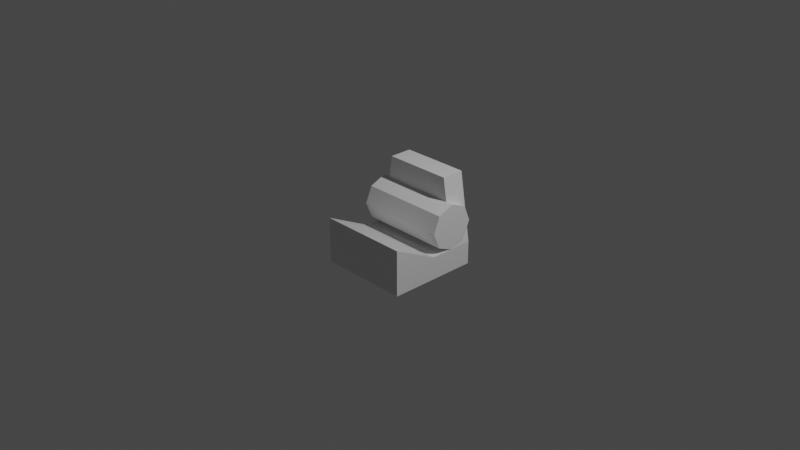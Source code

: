 # Source: acroterion.blend  (saved by Blender 3.0.42; exported with 4.5.12 LTS)
import bpy
from mathutils import Matrix  # noqa: F401  (used for matrix-valued properties, if any)

bpy.ops.wm.read_factory_settings(use_empty=True)
scene = bpy.context.scene
scene.name = 'Scene'

# ---- collections
col_collection = bpy.data.collections.new('Collection'); scene.collection.children.link(col_collection)

# ---- materials (node trees are filled in below, after node groups)
mat_material = bpy.data.materials.new('Material')
mat_material.alpha_threshold = 0.0
mat_material.use_transparent_shadow = False
mat_material.line_color = (0.0, 0.0, 0.0, 1.0)
mat_material_001 = bpy.data.materials.new('Material.001')
mat_material_001.alpha_threshold = 0.0
mat_material_001.use_transparent_shadow = False
mat_material_001.line_color = (0.0, 0.0, 0.0, 1.0)

# ---- material node trees
mat_material.use_nodes = True; mat_material.node_tree.nodes.clear()
_N = mat_material.node_tree.nodes; _L = mat_material.node_tree.links
n0 = _N.new('ShaderNodeOutputMaterial'); n0.name = 'Material Output'; n0.location = (300, 300)
n1 = _N.new('ShaderNodeBsdfPrincipled'); n1.name = 'Principled BSDF'; n1.location = (10, 300)
n1.distribution = 'GGX'
n1.subsurface_method = 'RANDOM_WALK_SKIN'
n1.inputs[2].default_value = 0.4
n1.inputs[3].default_value = 1.45
n1.inputs[27].default_value = (0.0, 0.0, 0.0, 1.0)
n1.inputs[28].default_value = 1.0
_L.new(n1.outputs[0], n0.inputs[0])
n0.is_active_output = True
mat_material_001.use_nodes = True; mat_material_001.node_tree.nodes.clear()
_N = mat_material_001.node_tree.nodes; _L = mat_material_001.node_tree.links
n0 = _N.new('ShaderNodeOutputMaterial'); n0.name = 'Material Output'; n0.location = (300, 300)
n1 = _N.new('ShaderNodeBsdfPrincipled'); n1.name = 'Principled BSDF'; n1.location = (10, 300)
n1.distribution = 'GGX'
n1.subsurface_method = 'RANDOM_WALK_SKIN'
n1.inputs[2].default_value = 0.4
n1.inputs[3].default_value = 1.45
n1.inputs[27].default_value = (0.0, 0.0, 0.0, 1.0)
n1.inputs[28].default_value = 1.0
_L.new(n1.outputs[0], n0.inputs[0])
n0.is_active_output = True

# ---- world
world_world = bpy.data.worlds.new('World'); scene.world = world_world
world_world.use_nodes = True; world_world.node_tree.nodes.clear()
_N = world_world.node_tree.nodes; _L = world_world.node_tree.links
n0 = _N.new('ShaderNodeOutputWorld'); n0.name = 'World Output'; n0.location = (300, 300)
n1 = _N.new('ShaderNodeBackground'); n1.name = 'Background'; n1.location = (10, 300)
n1.inputs[0].default_value = (0.05088, 0.05088, 0.05088, 1.0)
_L.new(n1.outputs[0], n0.inputs[0])
n0.is_active_output = True
world_world.color = (0.05088, 0.05088, 0.05088)
world_world.use_sun_shadow = False
world_world.sun_shadow_jitter_overblur = 0.0

# ---- cameras
cam_camera = bpy.data.cameras.new('Camera')
cam_camera.clip_end = 100.0
cam_camera.ortho_scale = 7.314

# ---- lights
light_light = bpy.data.lights.new('Light', 'POINT')
light_light.transmission_factor = 0.0
light_light.energy = 1000.0
light_light.shadow_soft_size = 0.1
light_light.shadow_maximum_resolution = 0.006
light_light.use_absolute_resolution = True

# ---- meshes
me_cube = bpy.data.meshes.new('Cube')
me_cube.from_pydata([(1.0, 1.0, 0.0), (1.0, 1.0, -1.0), (1.0, -1.0, -1.0), (1.0, -1.0, -1.0), (-1.0, 1.0, 0.0), (-1.0, 1.0, -1.0), (-1.0, -1.0, -1.0), (-1.0, -1.0, -1.0)], [], [(0, 4, 6, 2), (3, 2, 6, 7), (7, 6, 4, 5), (5, 1, 3, 7), (1, 0, 2, 3), (5, 4, 0, 1)])
_uv = me_cube.uv_layers.new(name='UVMap')
_uv.uv.foreach_set('vector', [0.625, 0.5, 0.875, 0.5, 0.875, 0.75, 0.625, 0.75, 0.375, 0.75, 0.625, 0.75, 0.625, 1.0, 0.375, 1.0, 0.375, 0.0, 0.625, 0.0, 0.625, 0.25, 0.375, 0.25, 0.125, 0.5, 0.375, 0.5, 0.375, 0.75, 0.125, 0.75, 0.375, 0.5, 0.625, 0.5, 0.625, 0.75, 0.375, 0.75, 0.375, 0.25, 0.625, 0.25, 0.625, 0.5, 0.375, 0.5])
me_cube.materials.append(mat_material)
me_cube.use_remesh_preserve_volume = False
me_cube.use_remesh_preserve_attributes = False
me_cube.use_mirror_vertex_groups = False
me_cube.update()
me_cube_001 = bpy.data.meshes.new('Cube.001')
me_cube_001.from_pydata([(1.0, 1.0, -0.5), (1.0, 1.0, -1.0), (1.0, 0.0, -0.5), (1.0, 0.0, -1.0), (-1.0, 1.0, -0.5), (-1.0, 1.0, -1.0), (-1.0, 0.0, -0.5), (-1.0, 0.0, -1.0)], [], [(0, 4, 6, 2), (3, 2, 6, 7), (7, 6, 4, 5), (5, 1, 3, 7), (1, 0, 2, 3), (5, 4, 0, 1)])
_uv = me_cube_001.uv_layers.new(name='UVMap')
_uv.uv.foreach_set('vector', [0.625, 0.5, 0.875, 0.5, 0.875, 0.75, 0.625, 0.75, 0.375, 0.75, 0.625, 0.75, 0.625, 1.0, 0.375, 1.0, 0.375, 0.0, 0.625, 0.0, 0.625, 0.25, 0.375, 0.25, 0.125, 0.5, 0.375, 0.5, 0.375, 0.75, 0.125, 0.75, 0.375, 0.5, 0.625, 0.5, 0.625, 0.75, 0.375, 0.75, 0.375, 0.25, 0.625, 0.25, 0.625, 0.5, 0.375, 0.5])
me_cube_001.materials.append(mat_material_001)
me_cube_001.use_remesh_preserve_volume = False
me_cube_001.use_remesh_preserve_attributes = False
me_cube_001.use_mirror_vertex_groups = False
me_cube_001.update()
me_cube_003 = bpy.data.meshes.new('Cube.003')
me_cube_003.from_pydata([(0.75, 1.0, 0.5), (1.0, 1.0, -1.0), (0.75, 0.5, 0.5), (1.0, 0.5, -1.0), (-0.75, 1.0, 0.5), (-1.0, 1.0, -1.0), (-0.75, 0.5, 0.5), (-1.0, 0.5, -1.0)], [], [(0, 4, 6, 2), (3, 2, 6, 7), (7, 6, 4, 5), (5, 1, 3, 7), (1, 0, 2, 3), (5, 4, 0, 1)])
_uv = me_cube_003.uv_layers.new(name='UVMap')
_uv.uv.foreach_set('vector', [0.625, 0.5, 0.875, 0.5, 0.875, 0.75, 0.625, 0.75, 0.375, 0.75, 0.625, 0.75, 0.625, 1.0, 0.375, 1.0, 0.375, 0.0, 0.625, 0.0, 0.625, 0.25, 0.375, 0.25, 0.125, 0.5, 0.375, 0.5, 0.375, 0.75, 0.125, 0.75, 0.375, 0.5, 0.625, 0.5, 0.625, 0.75, 0.375, 0.75, 0.375, 0.25, 0.625, 0.25, 0.625, 0.5, 0.375, 0.5])
me_cube_003.materials.append(mat_material_001)
me_cube_003.use_remesh_preserve_volume = False
me_cube_003.use_remesh_preserve_attributes = False
me_cube_003.use_mirror_vertex_groups = False
me_cube_003.update()
me_cylinder = bpy.data.meshes.new('Cylinder')
me_cylinder.from_pydata([(0.0, 0.25, -0.5), (0.0, 0.25, 0.5), (0.1768, 0.1768, -0.5), (0.1768, 0.1768, 0.5), (0.25, -1.093e-08, -0.5), (0.25, -1.093e-08, 0.5), (0.1768, -0.1768, -0.5), (0.1768, -0.1768, 0.5), (-2.186e-08, -0.25, -0.5), (-2.186e-08, -0.25, 0.5), (-0.1768, -0.1768, -0.5), (-0.1768, -0.1768, 0.5), (-0.25, 2.981e-09, -0.5), (-0.25, 2.981e-09, 0.5), (-0.1768, 0.1768, -0.5), (-0.1768, 0.1768, 0.5)], [], [(0, 1, 3, 2), (2, 3, 5, 4), (4, 5, 7, 6), (6, 7, 9, 8), (8, 9, 11, 10), (10, 11, 13, 12), (3, 1, 15, 13, 11, 9, 7, 5), (12, 13, 15, 14), (14, 15, 1, 0), (0, 2, 4, 6, 8, 10, 12, 14)])
_uv = me_cylinder.uv_layers.new(name='UVMap')
_uv.uv.foreach_set('vector', [1.0, 0.5, 1.0, 1.0, 0.875, 1.0, 0.875, 0.5, 0.875, 0.5, 0.875, 1.0, 0.75, 1.0, 0.75, 0.5, 0.75, 0.5, 0.75, 1.0, 0.625, 1.0, 0.625, 0.5, 0.625, 0.5, 0.625, 1.0, 0.5, 1.0, 0.5, 0.5, 0.5, 0.5, 0.5, 1.0, 0.375, 1.0, 0.375, 0.5, 0.375, 0.5, 0.375, 1.0, 0.25, 1.0, 0.25, 0.5, 0.4197, 0.4197, 0.25, 0.49, 0.08029, 0.4197, 0.01, 0.25, 0.08029, 0.08029, 0.25, 0.01, 0.4197, 0.08029, 0.49, 0.25, 0.25, 0.5, 0.25, 1.0, 0.125, 1.0, 0.125, 0.5, 0.125, 0.5, 0.125, 1.0, 0.0, 1.0, 0.0, 0.5, 0.75, 0.49, 0.9197, 0.4197, 0.99, 0.25, 0.9197, 0.08029, 0.75, 0.01, 0.5803, 0.08029, 0.51, 0.25, 0.5803, 0.4197])
me_cylinder.use_remesh_fix_poles = True
me_cylinder.use_remesh_preserve_attributes = False
me_cylinder.update()

# ---- objects
ob_cube = bpy.data.objects.new('Cube', me_cube)
ob_light = bpy.data.objects.new('Light', light_light)
ob_camera = bpy.data.objects.new('Camera', cam_camera)
ob_cube_002 = bpy.data.objects.new('Cube.002', me_cube_001)
ob_cube_001 = bpy.data.objects.new('Cube.001', me_cube_003)
ob_cylinder = bpy.data.objects.new('Cylinder', me_cylinder)

# ---- transforms, parenting, visibility, modifiers, constraints
ob_cube.location = (0.0, 0.0, 0.0)
ob_cube.rotation_euler = (0.0, -0.0, 3.142)
ob_cube.scale = (0.5, 0.5, 0.5)
ob_cube.lock_rotations_4d = False
ob_cube.empty_display_type = 'ARROWS'
ob_cube.lineart.crease_threshold = 0.0
ob_light.location = (4.076, 1.005, 5.904)
ob_light.rotation_euler = (0.6503, 0.05522, 1.866)
ob_light.lock_rotations_4d = False
ob_light.empty_display_type = 'ARROWS'
ob_light.color = (0.0, 0.0, 0.0, 0.0)
ob_light.lineart.crease_threshold = 0.0
ob_camera.location = (7.359, -6.926, 4.958)
ob_camera.rotation_euler = (1.109, 0.0, 0.8149)
ob_camera.lock_rotations_4d = False
ob_camera.empty_display_type = 'ARROWS'
ob_camera.color = (0.0, 0.0, 0.0, 0.0)
ob_camera.display_type = 'WIRE'
ob_camera.lineart.crease_threshold = 0.0
ob_cube_002.location = (0.0, 0.0, 0.0)
ob_cube_002.scale = (0.5, 0.5, 0.5)
ob_cube_002.lock_rotations_4d = False
ob_cube_002.empty_display_type = 'ARROWS'
ob_cube_002.lineart.crease_threshold = 0.0
ob_cube_001.location = (0.0, 0.0, 0.25)
ob_cube_001.scale = (0.5, 0.5, 0.5)
ob_cube_001.lock_rotations_4d = False
ob_cube_001.empty_display_type = 'ARROWS'
ob_cube_001.lineart.crease_threshold = 0.0
ob_cylinder.location = (0.0, 0.25, 0.0)
ob_cylinder.rotation_euler = (0.0, 1.571, 0.0)

# ---- collection membership
col_collection.objects.link(ob_cube)
col_collection.objects.link(ob_light)
col_collection.objects.link(ob_camera)
col_collection.objects.link(ob_cube_002)
col_collection.objects.link(ob_cube_001)
col_collection.objects.link(ob_cylinder)

# ---- scene / render settings (as saved in the file)
scene.camera = ob_camera
scene.frame_start = 1; scene.frame_end = 250; scene.frame_set(1)
scene.render.engine = 'BLENDER_EEVEE_NEXT'
scene.cycles.sampling_pattern = 'TABULATED_SOBOL'
scene.cycles.use_light_tree = False
scene.view_settings.view_transform = 'Filmic'
bpy.context.view_layer.update()
